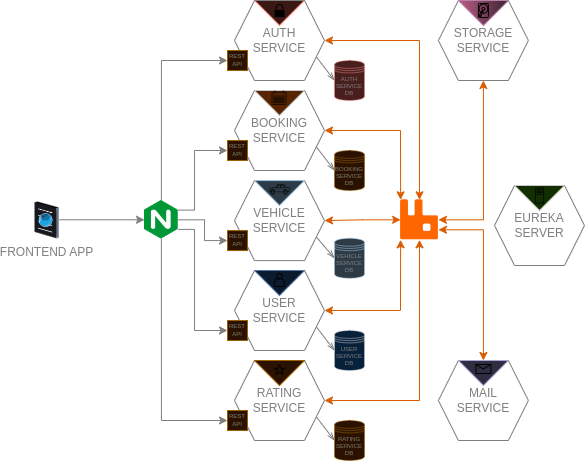

The diagram above was exported from draw.io. Its source (the exported page's mxGraphModel, read from the mxfile embedded in the PNG):
<mxGraphModel dx="941" dy="554" grid="1" gridSize="10" guides="1" tooltips="1" connect="1" arrows="1" fold="1" page="1" pageScale="1" pageWidth="827" pageHeight="1169" math="0" shadow="0">
  <root>
    <mxCell id="0" />
    <mxCell id="1" parent="0" />
    <mxCell id="Ii1EV9fzqYr67-uCizYY-13" value="" style="group;fillColor=none;strokeColor=none;" vertex="1" connectable="0" parent="1">
      <mxGeometry x="400" y="330" width="90" height="80" as="geometry" />
    </mxCell>
    <mxCell id="Ii1EV9fzqYr67-uCizYY-1" value="&lt;font color=&quot;#808080&quot;&gt;USER SERVICE&lt;/font&gt;" style="shape=hexagon;perimeter=hexagonPerimeter2;whiteSpace=wrap;html=1;fixedSize=1;fillColor=none;strokeColor=#808080;" vertex="1" parent="Ii1EV9fzqYr67-uCizYY-13">
      <mxGeometry width="90" height="80" as="geometry" />
    </mxCell>
    <mxCell id="Ii1EV9fzqYr67-uCizYY-12" value="" style="triangle;whiteSpace=wrap;html=1;rotation=90;fillColor=#dae8fc;strokeColor=#6c8ebf;" vertex="1" parent="Ii1EV9fzqYr67-uCizYY-13">
      <mxGeometry x="32.5" y="-12.5" width="25" height="50" as="geometry" />
    </mxCell>
    <mxCell id="Ii1EV9fzqYr67-uCizYY-15" value="" style="shape=actor;whiteSpace=wrap;html=1;fillColor=none;strokeColor=#FFFFFF;" vertex="1" parent="Ii1EV9fzqYr67-uCizYY-13">
      <mxGeometry x="40" y="3" width="10" height="13" as="geometry" />
    </mxCell>
    <mxCell id="Ii1EV9fzqYr67-uCizYY-75" value="&lt;font color=&quot;#808080&quot;&gt;REST&lt;br style=&quot;font-size: 6px;&quot;&gt;API&lt;/font&gt;" style="rounded=0;whiteSpace=wrap;html=1;fontSize=6;fillColor=#ffe6cc;strokeColor=#d79b00;" vertex="1" parent="Ii1EV9fzqYr67-uCizYY-13">
      <mxGeometry x="-7" y="50" width="20" height="20" as="geometry" />
    </mxCell>
    <mxCell id="Ii1EV9fzqYr67-uCizYY-16" value="" style="group;fillColor=none;strokeWidth=3;fontColor=#808080;" vertex="1" connectable="0" parent="1">
      <mxGeometry x="660" y="245" width="90" height="80" as="geometry" />
    </mxCell>
    <mxCell id="Ii1EV9fzqYr67-uCizYY-17" value="&lt;font&gt;EUREKA SERVER&lt;/font&gt;" style="shape=hexagon;perimeter=hexagonPerimeter2;whiteSpace=wrap;html=1;fixedSize=1;fillColor=none;fontColor=#808080;strokeColor=#808080;" vertex="1" parent="Ii1EV9fzqYr67-uCizYY-16">
      <mxGeometry width="90" height="80" as="geometry" />
    </mxCell>
    <mxCell id="Ii1EV9fzqYr67-uCizYY-18" value="" style="triangle;whiteSpace=wrap;html=1;rotation=90;fillColor=#cdeb8b;strokeColor=#36393d;" vertex="1" parent="Ii1EV9fzqYr67-uCizYY-16">
      <mxGeometry x="32.5" y="-12.5" width="25" height="50" as="geometry" />
    </mxCell>
    <mxCell id="Ii1EV9fzqYr67-uCizYY-20" value="" style="sketch=0;outlineConnect=0;fillColor=default;dashed=0;verticalLabelPosition=bottom;verticalAlign=top;align=center;html=1;fontSize=12;fontStyle=0;aspect=fixed;pointerEvents=1;shape=mxgraph.aws4.traditional_server;strokeColor=#FF8000;strokeWidth=1;" vertex="1" parent="Ii1EV9fzqYr67-uCizYY-16">
      <mxGeometry x="40.379999999999995" y="2" width="9.23" height="16" as="geometry" />
    </mxCell>
    <mxCell id="Ii1EV9fzqYr67-uCizYY-22" value="" style="group;fillColor=none;" vertex="1" connectable="0" parent="1">
      <mxGeometry x="400" y="150" width="90" height="80" as="geometry" />
    </mxCell>
    <mxCell id="Ii1EV9fzqYr67-uCizYY-23" value="&lt;font color=&quot;#808080&quot;&gt;BOOKING SERVICE&lt;/font&gt;" style="shape=hexagon;perimeter=hexagonPerimeter2;whiteSpace=wrap;html=1;fixedSize=1;fillColor=none;strokeColor=#808080;" vertex="1" parent="Ii1EV9fzqYr67-uCizYY-22">
      <mxGeometry width="90" height="80" as="geometry" />
    </mxCell>
    <mxCell id="Ii1EV9fzqYr67-uCizYY-24" value="" style="triangle;whiteSpace=wrap;html=1;rotation=90;fillColor=#ffcc99;strokeColor=#36393d;" vertex="1" parent="Ii1EV9fzqYr67-uCizYY-22">
      <mxGeometry x="32.5" y="-12.5" width="25" height="50" as="geometry" />
    </mxCell>
    <mxCell id="Ii1EV9fzqYr67-uCizYY-27" value="" style="shape=image;html=1;verticalAlign=top;verticalLabelPosition=bottom;labelBackgroundColor=#ffffff;imageAspect=0;aspect=fixed;image=https://cdn2.iconfinder.com/data/icons/essential-web-4/50/calendar-month-day-booking-date-128.png" vertex="1" parent="Ii1EV9fzqYr67-uCizYY-22">
      <mxGeometry x="37.5" width="15" height="15" as="geometry" />
    </mxCell>
    <mxCell id="Ii1EV9fzqYr67-uCizYY-76" value="&lt;font color=&quot;#808080&quot;&gt;REST&lt;br style=&quot;font-size: 6px;&quot;&gt;API&lt;/font&gt;" style="rounded=0;whiteSpace=wrap;html=1;fontSize=6;fillColor=#ffe6cc;strokeColor=#d79b00;" vertex="1" parent="Ii1EV9fzqYr67-uCizYY-22">
      <mxGeometry x="-7" y="50" width="20" height="20" as="geometry" />
    </mxCell>
    <mxCell id="Ii1EV9fzqYr67-uCizYY-28" value="" style="group;fillColor=none;" vertex="1" connectable="0" parent="1">
      <mxGeometry x="603.91" y="420" width="90" height="80" as="geometry" />
    </mxCell>
    <mxCell id="Ii1EV9fzqYr67-uCizYY-29" value="&lt;font color=&quot;#808080&quot;&gt;&amp;nbsp;MAIL&amp;nbsp; SERVICE&lt;/font&gt;" style="shape=hexagon;perimeter=hexagonPerimeter2;whiteSpace=wrap;html=1;fixedSize=1;fillColor=none;strokeColor=#808080;" vertex="1" parent="Ii1EV9fzqYr67-uCizYY-28">
      <mxGeometry width="90" height="80" as="geometry" />
    </mxCell>
    <mxCell id="Ii1EV9fzqYr67-uCizYY-30" value="" style="triangle;whiteSpace=wrap;html=1;rotation=90;fillColor=#d0cee2;strokeColor=#56517e;" vertex="1" parent="Ii1EV9fzqYr67-uCizYY-28">
      <mxGeometry x="32.5" y="-12.5" width="25" height="50" as="geometry" />
    </mxCell>
    <mxCell id="Ii1EV9fzqYr67-uCizYY-33" value="" style="verticalLabelPosition=bottom;shadow=0;dashed=0;align=center;html=1;verticalAlign=top;strokeWidth=1;shape=mxgraph.mockup.misc.mail2;fillColor=none;strokeColor=#FFFFFF;" vertex="1" parent="Ii1EV9fzqYr67-uCizYY-28">
      <mxGeometry x="37.5" y="4" width="15" height="9" as="geometry" />
    </mxCell>
    <mxCell id="Ii1EV9fzqYr67-uCizYY-35" value="" style="group;fillColor=none;" vertex="1" connectable="0" parent="1">
      <mxGeometry x="400" y="420" width="90" height="80" as="geometry" />
    </mxCell>
    <mxCell id="Ii1EV9fzqYr67-uCizYY-36" value="&lt;font color=&quot;#808080&quot;&gt;RATING SERVICE&lt;/font&gt;" style="shape=hexagon;perimeter=hexagonPerimeter2;whiteSpace=wrap;html=1;fixedSize=1;fillColor=none;strokeColor=#808080;" vertex="1" parent="Ii1EV9fzqYr67-uCizYY-35">
      <mxGeometry width="90" height="80" as="geometry" />
    </mxCell>
    <mxCell id="Ii1EV9fzqYr67-uCizYY-37" value="" style="triangle;whiteSpace=wrap;html=1;rotation=90;fillColor=#ffe6cc;strokeColor=#d79b00;" vertex="1" parent="Ii1EV9fzqYr67-uCizYY-35">
      <mxGeometry x="32.5" y="-12.5" width="25" height="50" as="geometry" />
    </mxCell>
    <mxCell id="Ii1EV9fzqYr67-uCizYY-39" value="" style="html=1;verticalLabelPosition=bottom;align=center;labelBackgroundColor=#ffffff;verticalAlign=top;strokeWidth=1;shadow=0;dashed=0;shape=mxgraph.ios7.icons.star;fillColor=none;strokeColor=#FFFFFF;" vertex="1" parent="Ii1EV9fzqYr67-uCizYY-35">
      <mxGeometry x="40" y="4" width="10" height="10" as="geometry" />
    </mxCell>
    <mxCell id="Ii1EV9fzqYr67-uCizYY-78" value="&lt;font color=&quot;#808080&quot;&gt;REST&lt;br style=&quot;font-size: 6px;&quot;&gt;API&lt;/font&gt;" style="rounded=0;whiteSpace=wrap;html=1;fontSize=6;fillColor=#ffe6cc;strokeColor=#d79b00;" vertex="1" parent="Ii1EV9fzqYr67-uCizYY-35">
      <mxGeometry x="-7" y="50" width="20" height="20" as="geometry" />
    </mxCell>
    <mxCell id="Ii1EV9fzqYr67-uCizYY-40" value="" style="group;fillColor=none;strokeColor=none;" vertex="1" connectable="0" parent="1">
      <mxGeometry x="400" y="60" width="90" height="80" as="geometry" />
    </mxCell>
    <mxCell id="Ii1EV9fzqYr67-uCizYY-42" value="" style="triangle;whiteSpace=wrap;html=1;rotation=90;fillColor=#fad9d5;strokeColor=#ae4132;" vertex="1" parent="Ii1EV9fzqYr67-uCizYY-40">
      <mxGeometry x="32.5" y="-12.5" width="25" height="50" as="geometry" />
    </mxCell>
    <mxCell id="Ii1EV9fzqYr67-uCizYY-52" value="" style="html=1;verticalLabelPosition=bottom;align=center;labelBackgroundColor=#ffffff;verticalAlign=top;strokeWidth=1;strokeColor=#FFFFFF;shadow=0;dashed=0;shape=mxgraph.ios7.icons.locked;" vertex="1" parent="Ii1EV9fzqYr67-uCizYY-40">
      <mxGeometry x="40.5" y="4" width="9" height="12" as="geometry" />
    </mxCell>
    <mxCell id="Ii1EV9fzqYr67-uCizYY-81" value="" style="group" vertex="1" connectable="0" parent="Ii1EV9fzqYr67-uCizYY-40">
      <mxGeometry x="-7" width="97" height="80" as="geometry" />
    </mxCell>
    <mxCell id="Ii1EV9fzqYr67-uCizYY-41" value="&lt;font color=&quot;#808080&quot;&gt;AUTH SERVICE&lt;/font&gt;" style="shape=hexagon;perimeter=hexagonPerimeter2;whiteSpace=wrap;html=1;fixedSize=1;fillColor=none;strokeColor=#808080;" vertex="1" parent="Ii1EV9fzqYr67-uCizYY-81">
      <mxGeometry x="7" width="90" height="80" as="geometry" />
    </mxCell>
    <mxCell id="Ii1EV9fzqYr67-uCizYY-74" value="&lt;font color=&quot;#808080&quot;&gt;REST&lt;br style=&quot;font-size: 6px;&quot;&gt;API&lt;/font&gt;" style="rounded=0;whiteSpace=wrap;html=1;fontSize=6;fillColor=#ffe6cc;strokeColor=#d79b00;" vertex="1" parent="Ii1EV9fzqYr67-uCizYY-81">
      <mxGeometry y="50" width="20" height="20" as="geometry" />
    </mxCell>
    <mxCell id="Ii1EV9fzqYr67-uCizYY-44" value="" style="group;fillColor=none;" vertex="1" connectable="0" parent="1">
      <mxGeometry x="400" y="240.08" width="90" height="80" as="geometry" />
    </mxCell>
    <mxCell id="Ii1EV9fzqYr67-uCizYY-80" value="" style="group" vertex="1" connectable="0" parent="Ii1EV9fzqYr67-uCizYY-44">
      <mxGeometry x="-7" y="-1.7763568394002505e-15" width="97" height="80" as="geometry" />
    </mxCell>
    <mxCell id="Ii1EV9fzqYr67-uCizYY-45" value="&lt;font color=&quot;#808080&quot;&gt;VEHICLE SERVICE&lt;/font&gt;" style="shape=hexagon;perimeter=hexagonPerimeter2;whiteSpace=wrap;html=1;fixedSize=1;fillColor=none;strokeColor=#808080;" vertex="1" parent="Ii1EV9fzqYr67-uCizYY-80">
      <mxGeometry x="7" y="1.7763568394002505e-15" width="90" height="80" as="geometry" />
    </mxCell>
    <mxCell id="Ii1EV9fzqYr67-uCizYY-46" value="" style="triangle;whiteSpace=wrap;html=1;rotation=90;fillColor=#bac8d3;strokeColor=#23445d;" vertex="1" parent="Ii1EV9fzqYr67-uCizYY-80">
      <mxGeometry x="39.5" y="-12.499999999999998" width="25" height="50" as="geometry" />
    </mxCell>
    <mxCell id="Ii1EV9fzqYr67-uCizYY-51" value="" style="shape=mxgraph.signs.transportation.car_2;html=1;pointerEvents=1;fillColor=none;verticalLabelPosition=bottom;verticalAlign=top;align=center;strokeWidth=0.5;strokeColor=#FFFFFF;" vertex="1" parent="Ii1EV9fzqYr67-uCizYY-80">
      <mxGeometry x="42" y="4.000000000000002" width="20" height="10" as="geometry" />
    </mxCell>
    <mxCell id="Ii1EV9fzqYr67-uCizYY-77" value="&lt;font color=&quot;#808080&quot;&gt;REST&lt;br style=&quot;font-size: 6px;&quot;&gt;API&lt;/font&gt;" style="rounded=0;whiteSpace=wrap;html=1;fontSize=6;fillColor=#ffe6cc;strokeColor=#d79b00;" vertex="1" parent="Ii1EV9fzqYr67-uCizYY-80">
      <mxGeometry y="50" width="20" height="20" as="geometry" />
    </mxCell>
    <mxCell id="Ii1EV9fzqYr67-uCizYY-48" value="" style="group;fillColor=none;" vertex="1" connectable="0" parent="1">
      <mxGeometry x="603.91" y="60" width="90" height="80" as="geometry" />
    </mxCell>
    <mxCell id="Ii1EV9fzqYr67-uCizYY-49" value="&lt;font color=&quot;#808080&quot;&gt;STORAGE SERVICE&lt;/font&gt;" style="shape=hexagon;perimeter=hexagonPerimeter2;whiteSpace=wrap;html=1;fixedSize=1;fillColor=none;strokeColor=#808080;" vertex="1" parent="Ii1EV9fzqYr67-uCizYY-48">
      <mxGeometry width="90" height="80" as="geometry" />
    </mxCell>
    <mxCell id="Ii1EV9fzqYr67-uCizYY-50" value="" style="triangle;whiteSpace=wrap;html=1;rotation=90;fillColor=#e6d0de;strokeColor=#996185;gradientColor=#d5739d;" vertex="1" parent="Ii1EV9fzqYr67-uCizYY-48">
      <mxGeometry x="32.5" y="-12.5" width="25" height="50" as="geometry" />
    </mxCell>
    <mxCell id="Ii1EV9fzqYr67-uCizYY-53" value="" style="sketch=0;pointerEvents=1;shadow=0;dashed=0;html=1;fillColor=none;labelPosition=center;verticalLabelPosition=bottom;verticalAlign=top;outlineConnect=0;align=center;shape=mxgraph.office.devices.hard_disk;strokeColor=#FFFFFF;" vertex="1" parent="Ii1EV9fzqYr67-uCizYY-48">
      <mxGeometry x="40" y="3" width="10" height="14" as="geometry" />
    </mxCell>
    <mxCell id="Ii1EV9fzqYr67-uCizYY-82" style="edgeStyle=orthogonalEdgeStyle;rounded=0;orthogonalLoop=1;jettySize=auto;html=1;exitX=0.5;exitY=0;exitDx=0;exitDy=0;entryX=0;entryY=0.5;entryDx=0;entryDy=0;strokeColor=#808080;" edge="1" parent="1" source="Ii1EV9fzqYr67-uCizYY-57" target="Ii1EV9fzqYr67-uCizYY-74">
      <mxGeometry relative="1" as="geometry" />
    </mxCell>
    <mxCell id="Ii1EV9fzqYr67-uCizYY-83" style="edgeStyle=orthogonalEdgeStyle;rounded=0;orthogonalLoop=1;jettySize=auto;html=1;exitX=0.5;exitY=1;exitDx=0;exitDy=0;entryX=0;entryY=0.5;entryDx=0;entryDy=0;strokeColor=#808080;" edge="1" parent="1" source="Ii1EV9fzqYr67-uCizYY-57" target="Ii1EV9fzqYr67-uCizYY-78">
      <mxGeometry relative="1" as="geometry" />
    </mxCell>
    <mxCell id="Ii1EV9fzqYr67-uCizYY-84" style="edgeStyle=orthogonalEdgeStyle;rounded=0;orthogonalLoop=1;jettySize=auto;html=1;exitX=1;exitY=0.75;exitDx=0;exitDy=0;entryX=0;entryY=0.5;entryDx=0;entryDy=0;strokeColor=#808080;" edge="1" parent="1" source="Ii1EV9fzqYr67-uCizYY-57" target="Ii1EV9fzqYr67-uCizYY-75">
      <mxGeometry relative="1" as="geometry">
        <Array as="points">
          <mxPoint x="360" y="289" />
          <mxPoint x="360" y="390" />
        </Array>
      </mxGeometry>
    </mxCell>
    <mxCell id="Ii1EV9fzqYr67-uCizYY-85" style="edgeStyle=orthogonalEdgeStyle;rounded=0;orthogonalLoop=1;jettySize=auto;html=1;exitX=1;exitY=0.25;exitDx=0;exitDy=0;entryX=0;entryY=0.5;entryDx=0;entryDy=0;strokeColor=#808080;" edge="1" parent="1" source="Ii1EV9fzqYr67-uCizYY-57" target="Ii1EV9fzqYr67-uCizYY-76">
      <mxGeometry relative="1" as="geometry">
        <Array as="points">
          <mxPoint x="360" y="270" />
          <mxPoint x="360" y="210" />
        </Array>
      </mxGeometry>
    </mxCell>
    <mxCell id="Ii1EV9fzqYr67-uCizYY-87" style="edgeStyle=orthogonalEdgeStyle;rounded=0;orthogonalLoop=1;jettySize=auto;html=1;entryX=0;entryY=0.5;entryDx=0;entryDy=0;strokeColor=#808080;" edge="1" parent="1" source="Ii1EV9fzqYr67-uCizYY-57" target="Ii1EV9fzqYr67-uCizYY-77">
      <mxGeometry relative="1" as="geometry">
        <Array as="points">
          <mxPoint x="370" y="279" />
          <mxPoint x="370" y="300" />
        </Array>
      </mxGeometry>
    </mxCell>
    <mxCell id="Ii1EV9fzqYr67-uCizYY-57" value="" style="shape=image;imageAspect=0;aspect=fixed;verticalLabelPosition=bottom;verticalAlign=top;image=https://static-00.iconduck.com/assets.00/file-type-nginx-icon-1793x2048-yt5u3fm7.png;" vertex="1" parent="1">
      <mxGeometry x="310" y="260" width="33.75" height="38.57" as="geometry" />
    </mxCell>
    <mxCell id="Ii1EV9fzqYr67-uCizYY-73" style="edgeStyle=orthogonalEdgeStyle;rounded=0;orthogonalLoop=1;jettySize=auto;html=1;entryX=0;entryY=0.5;entryDx=0;entryDy=0;strokeColor=#808080;" edge="1" parent="1" source="Ii1EV9fzqYr67-uCizYY-72" target="Ii1EV9fzqYr67-uCizYY-57">
      <mxGeometry relative="1" as="geometry" />
    </mxCell>
    <mxCell id="Ii1EV9fzqYr67-uCizYY-72" value="&lt;font color=&quot;#808080&quot;&gt;FRONTEND APP&lt;/font&gt;" style="verticalLabelPosition=bottom;sketch=0;aspect=fixed;html=1;verticalAlign=top;strokeColor=none;align=center;outlineConnect=0;shape=mxgraph.citrix.browser;labelBorderColor=none;" vertex="1" parent="1">
      <mxGeometry x="200" y="260.81" width="24.22" height="36.97" as="geometry" />
    </mxCell>
    <mxCell id="Ii1EV9fzqYr67-uCizYY-92" style="edgeStyle=orthogonalEdgeStyle;rounded=0;orthogonalLoop=1;jettySize=auto;html=1;entryX=1;entryY=0.5;entryDx=0;entryDy=0;startArrow=classic;startFill=1;strokeColor=#FF8000;" edge="1" parent="1" source="Ii1EV9fzqYr67-uCizYY-89" target="Ii1EV9fzqYr67-uCizYY-45">
      <mxGeometry relative="1" as="geometry" />
    </mxCell>
    <mxCell id="Ii1EV9fzqYr67-uCizYY-94" style="rounded=0;orthogonalLoop=1;jettySize=auto;html=1;exitX=0;exitY=0;exitDx=0;exitDy=0;entryX=1;entryY=0.5;entryDx=0;entryDy=0;startArrow=classic;startFill=1;strokeColor=#FF8000;" edge="1" parent="1" source="Ii1EV9fzqYr67-uCizYY-89" target="Ii1EV9fzqYr67-uCizYY-23">
      <mxGeometry relative="1" as="geometry">
        <Array as="points">
          <mxPoint x="566" y="190" />
        </Array>
      </mxGeometry>
    </mxCell>
    <mxCell id="Ii1EV9fzqYr67-uCizYY-102" style="rounded=0;orthogonalLoop=1;jettySize=auto;html=1;exitX=0;exitY=1;exitDx=0;exitDy=0;entryX=1;entryY=0.5;entryDx=0;entryDy=0;startArrow=classic;startFill=1;strokeColor=#FF8000;" edge="1" parent="1" source="Ii1EV9fzqYr67-uCizYY-89" target="Ii1EV9fzqYr67-uCizYY-1">
      <mxGeometry relative="1" as="geometry">
        <Array as="points">
          <mxPoint x="566" y="370" />
        </Array>
      </mxGeometry>
    </mxCell>
    <mxCell id="Ii1EV9fzqYr67-uCizYY-128" style="edgeStyle=orthogonalEdgeStyle;rounded=0;orthogonalLoop=1;jettySize=auto;html=1;exitX=1;exitY=0.5;exitDx=0;exitDy=0;entryX=0.5;entryY=1;entryDx=0;entryDy=0;strokeColor=#FF8000;startArrow=classic;startFill=1;" edge="1" parent="1" source="Ii1EV9fzqYr67-uCizYY-89" target="Ii1EV9fzqYr67-uCizYY-49">
      <mxGeometry relative="1" as="geometry" />
    </mxCell>
    <mxCell id="Ii1EV9fzqYr67-uCizYY-129" style="edgeStyle=orthogonalEdgeStyle;rounded=0;orthogonalLoop=1;jettySize=auto;html=1;exitX=1;exitY=0.75;exitDx=0;exitDy=0;entryX=0;entryY=0.5;entryDx=0;entryDy=0;startArrow=classic;startFill=1;strokeColor=#FF8000;" edge="1" parent="1" source="Ii1EV9fzqYr67-uCizYY-89" target="Ii1EV9fzqYr67-uCizYY-30">
      <mxGeometry relative="1" as="geometry" />
    </mxCell>
    <mxCell id="Ii1EV9fzqYr67-uCizYY-89" value="" style="shape=image;imageAspect=0;aspect=fixed;verticalLabelPosition=bottom;verticalAlign=top;image=https://static-00.iconduck.com/assets.00/rabbitmq-icon-484x512-s9lfaapn.png;" vertex="1" parent="1">
      <mxGeometry x="566.1" y="259.3" width="37.81" height="40" as="geometry" />
    </mxCell>
    <mxCell id="Ii1EV9fzqYr67-uCizYY-107" value="&lt;font color=&quot;#808080&quot;&gt;RATING&lt;br style=&quot;font-size: 6px;&quot;&gt;SERVICE&lt;br style=&quot;font-size: 6px;&quot;&gt;DB&lt;/font&gt;" style="shape=datastore;whiteSpace=wrap;html=1;fillColor=#ffe6cc;strokeColor=#d79b00;strokeWidth=0.5;fontSize=6;" vertex="1" parent="1">
      <mxGeometry x="500" y="480" width="30" height="40" as="geometry" />
    </mxCell>
    <mxCell id="Ii1EV9fzqYr67-uCizYY-116" value="&lt;font color=&quot;#808080&quot;&gt;USER&lt;br&gt;SERVICE&lt;br style=&quot;font-size: 6px;&quot;&gt;DB&lt;/font&gt;" style="shape=datastore;whiteSpace=wrap;html=1;fillColor=#cce5ff;strokeColor=#36393d;strokeWidth=0.5;fontSize=6;" vertex="1" parent="1">
      <mxGeometry x="500" y="390" width="30" height="40" as="geometry" />
    </mxCell>
    <mxCell id="Ii1EV9fzqYr67-uCizYY-117" value="&lt;font color=&quot;#808080&quot;&gt;VEHICLE&lt;br style=&quot;font-size: 6px;&quot;&gt;SERVICE&lt;br style=&quot;font-size: 6px;&quot;&gt;DB&lt;/font&gt;" style="shape=datastore;whiteSpace=wrap;html=1;fillColor=#bac8d3;strokeColor=#23445d;strokeWidth=0.5;fontSize=6;" vertex="1" parent="1">
      <mxGeometry x="500" y="297.78" width="30" height="40" as="geometry" />
    </mxCell>
    <mxCell id="Ii1EV9fzqYr67-uCizYY-118" value="&lt;font color=&quot;#808080&quot;&gt;AUTH&lt;br style=&quot;font-size: 6px;&quot;&gt;SERVICE&lt;br style=&quot;font-size: 6px;&quot;&gt;DB&lt;/font&gt;" style="shape=datastore;whiteSpace=wrap;html=1;fillColor=#f8cecc;strokeColor=#b85450;strokeWidth=0.5;fontSize=6;fontColor=#000000;horizontal=1;spacingTop=0;" vertex="1" parent="1">
      <mxGeometry x="500" y="120" width="30" height="40" as="geometry" />
    </mxCell>
    <mxCell id="Ii1EV9fzqYr67-uCizYY-119" value="&lt;font color=&quot;#808080&quot;&gt;BOOKING&lt;br style=&quot;font-size: 6px;&quot;&gt;SERVICE&lt;br style=&quot;font-size: 6px;&quot;&gt;DB&lt;/font&gt;" style="shape=datastore;whiteSpace=wrap;html=1;fillColor=#ffe6cc;strokeColor=#d79b00;strokeWidth=0.5;fontSize=6;fontColor=#000000;" vertex="1" parent="1">
      <mxGeometry x="500" y="210" width="30" height="40" as="geometry" />
    </mxCell>
    <mxCell id="Ii1EV9fzqYr67-uCizYY-120" style="edgeStyle=orthogonalEdgeStyle;rounded=0;orthogonalLoop=1;jettySize=auto;html=1;entryX=0.5;entryY=1;entryDx=0;entryDy=0;startArrow=classic;startFill=1;strokeColor=#FF8000;" edge="1" parent="1" source="Ii1EV9fzqYr67-uCizYY-36" target="Ii1EV9fzqYr67-uCizYY-89">
      <mxGeometry relative="1" as="geometry" />
    </mxCell>
    <mxCell id="Ii1EV9fzqYr67-uCizYY-121" style="edgeStyle=orthogonalEdgeStyle;rounded=0;orthogonalLoop=1;jettySize=auto;html=1;startArrow=classic;startFill=1;strokeColor=#FF8000;" edge="1" parent="1" source="Ii1EV9fzqYr67-uCizYY-41" target="Ii1EV9fzqYr67-uCizYY-89">
      <mxGeometry relative="1" as="geometry" />
    </mxCell>
    <mxCell id="Ii1EV9fzqYr67-uCizYY-123" style="rounded=0;orthogonalLoop=1;jettySize=auto;html=1;exitX=1;exitY=0.75;exitDx=0;exitDy=0;entryX=0;entryY=0.5;entryDx=0;entryDy=0;endArrow=openThin;endFill=0;strokeColor=#808080;" edge="1" parent="1" source="Ii1EV9fzqYr67-uCizYY-36" target="Ii1EV9fzqYr67-uCizYY-107">
      <mxGeometry relative="1" as="geometry" />
    </mxCell>
    <mxCell id="Ii1EV9fzqYr67-uCizYY-124" style="rounded=0;orthogonalLoop=1;jettySize=auto;html=1;exitX=1;exitY=0.75;exitDx=0;exitDy=0;entryX=0;entryY=0.5;entryDx=0;entryDy=0;endArrow=openThin;endFill=0;strokeColor=#808080;" edge="1" parent="1" source="Ii1EV9fzqYr67-uCizYY-1" target="Ii1EV9fzqYr67-uCizYY-116">
      <mxGeometry relative="1" as="geometry" />
    </mxCell>
    <mxCell id="Ii1EV9fzqYr67-uCizYY-125" style="rounded=0;orthogonalLoop=1;jettySize=auto;html=1;exitX=1;exitY=0.75;exitDx=0;exitDy=0;entryX=0;entryY=0.5;entryDx=0;entryDy=0;endArrow=openThin;endFill=0;strokeColor=#808080;" edge="1" parent="1" source="Ii1EV9fzqYr67-uCizYY-45" target="Ii1EV9fzqYr67-uCizYY-117">
      <mxGeometry relative="1" as="geometry" />
    </mxCell>
    <mxCell id="Ii1EV9fzqYr67-uCizYY-126" style="rounded=0;orthogonalLoop=1;jettySize=auto;html=1;exitX=1;exitY=0.75;exitDx=0;exitDy=0;entryX=0;entryY=0.5;entryDx=0;entryDy=0;endArrow=openThin;endFill=0;strokeColor=#808080;" edge="1" parent="1" source="Ii1EV9fzqYr67-uCizYY-23" target="Ii1EV9fzqYr67-uCizYY-119">
      <mxGeometry relative="1" as="geometry" />
    </mxCell>
    <mxCell id="Ii1EV9fzqYr67-uCizYY-127" style="rounded=0;orthogonalLoop=1;jettySize=auto;html=1;exitX=1;exitY=0.75;exitDx=0;exitDy=0;entryX=0;entryY=0.5;entryDx=0;entryDy=0;strokeColor=#808080;endArrow=openThin;endFill=0;" edge="1" parent="1" source="Ii1EV9fzqYr67-uCizYY-41" target="Ii1EV9fzqYr67-uCizYY-118">
      <mxGeometry relative="1" as="geometry" />
    </mxCell>
  </root>
</mxGraphModel>